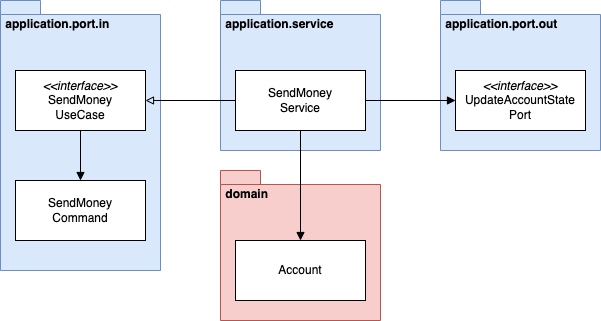

The diagram above was exported from draw.io. Its source (the exported page's mxGraphModel, read from the mxfile embedded in the PNG):
<mxGraphModel dx="794" dy="1214" grid="1" gridSize="10" guides="1" tooltips="1" connect="1" arrows="1" fold="1" page="1" pageScale="1" pageWidth="827" pageHeight="1169" math="0" shadow="0">
  <root>
    <mxCell id="0" />
    <mxCell id="1" parent="0" />
    <mxCell id="-7IhnleU9GL6t6okw7be-1" value="&amp;nbsp;domain" style="shape=folder;fontStyle=1;spacingTop=10;tabWidth=40;tabHeight=14;tabPosition=left;html=1;whiteSpace=wrap;verticalAlign=top;align=left;fillColor=#f8cecc;strokeColor=#b85450;" vertex="1" parent="1">
      <mxGeometry x="280" y="260" width="160" height="150" as="geometry" />
    </mxCell>
    <mxCell id="-7IhnleU9GL6t6okw7be-5" value="&lt;div&gt;&lt;span&gt;Account&lt;/span&gt;&lt;/div&gt;" style="rounded=0;whiteSpace=wrap;html=1;fontStyle=0" vertex="1" parent="1">
      <mxGeometry x="295" y="330" width="130" height="60" as="geometry" />
    </mxCell>
    <mxCell id="-7IhnleU9GL6t6okw7be-13" value="&amp;nbsp;application.service" style="shape=folder;fontStyle=1;spacingTop=10;tabWidth=40;tabHeight=14;tabPosition=left;html=1;whiteSpace=wrap;verticalAlign=top;align=left;fillColor=#dae8fc;strokeColor=#6c8ebf;" vertex="1" parent="1">
      <mxGeometry x="280" y="90" width="160" height="150" as="geometry" />
    </mxCell>
    <mxCell id="-7IhnleU9GL6t6okw7be-14" value="&lt;div&gt;&lt;span&gt;SendMoney&lt;/span&gt;&lt;/div&gt;&lt;div&gt;&lt;span&gt;Service&lt;/span&gt;&lt;/div&gt;" style="rounded=0;whiteSpace=wrap;html=1;fontStyle=0" vertex="1" parent="1">
      <mxGeometry x="295" y="160" width="130" height="60" as="geometry" />
    </mxCell>
    <mxCell id="-7IhnleU9GL6t6okw7be-15" value="&amp;nbsp;application.port.in" style="shape=folder;fontStyle=1;spacingTop=10;tabWidth=40;tabHeight=14;tabPosition=left;html=1;whiteSpace=wrap;verticalAlign=top;align=left;fillColor=#dae8fc;strokeColor=#6c8ebf;" vertex="1" parent="1">
      <mxGeometry x="60" y="90" width="160" height="270" as="geometry" />
    </mxCell>
    <mxCell id="-7IhnleU9GL6t6okw7be-21" style="edgeStyle=orthogonalEdgeStyle;rounded=0;orthogonalLoop=1;jettySize=auto;html=1;endArrow=block;endFill=1;" edge="1" parent="1" source="-7IhnleU9GL6t6okw7be-16" target="-7IhnleU9GL6t6okw7be-19">
      <mxGeometry relative="1" as="geometry" />
    </mxCell>
    <mxCell id="-7IhnleU9GL6t6okw7be-16" value="&lt;div&gt;&lt;i&gt;&amp;lt;&amp;lt;interface&amp;gt;&amp;gt;&lt;/i&gt;&lt;/div&gt;SendMoney&lt;div&gt;UseCase&lt;/div&gt;" style="rounded=0;whiteSpace=wrap;html=1;" vertex="1" parent="1">
      <mxGeometry x="75" y="160" width="130" height="60" as="geometry" />
    </mxCell>
    <mxCell id="-7IhnleU9GL6t6okw7be-17" value="&amp;nbsp;application.port.out" style="shape=folder;fontStyle=1;spacingTop=10;tabWidth=40;tabHeight=14;tabPosition=left;html=1;whiteSpace=wrap;verticalAlign=top;align=left;fillColor=#dae8fc;strokeColor=#6c8ebf;" vertex="1" parent="1">
      <mxGeometry x="500" y="90" width="160" height="150" as="geometry" />
    </mxCell>
    <mxCell id="-7IhnleU9GL6t6okw7be-18" value="&lt;div&gt;&lt;i&gt;&amp;lt;&amp;lt;interface&amp;gt;&amp;gt;&lt;/i&gt;&lt;/div&gt;UpdateAccountState&lt;div&gt;Port&lt;/div&gt;" style="rounded=0;whiteSpace=wrap;html=1;" vertex="1" parent="1">
      <mxGeometry x="515" y="160" width="130" height="60" as="geometry" />
    </mxCell>
    <mxCell id="-7IhnleU9GL6t6okw7be-19" value="&lt;div&gt;&lt;span&gt;SendMoney&lt;/span&gt;&lt;/div&gt;&lt;div&gt;&lt;span&gt;Command&lt;/span&gt;&lt;/div&gt;" style="rounded=0;whiteSpace=wrap;html=1;fontStyle=0" vertex="1" parent="1">
      <mxGeometry x="75" y="270" width="130" height="60" as="geometry" />
    </mxCell>
    <mxCell id="-7IhnleU9GL6t6okw7be-20" style="edgeStyle=orthogonalEdgeStyle;rounded=0;orthogonalLoop=1;jettySize=auto;html=1;endArrow=block;endFill=0;" edge="1" parent="1" source="-7IhnleU9GL6t6okw7be-14" target="-7IhnleU9GL6t6okw7be-16">
      <mxGeometry relative="1" as="geometry" />
    </mxCell>
    <mxCell id="-7IhnleU9GL6t6okw7be-22" style="edgeStyle=orthogonalEdgeStyle;rounded=0;orthogonalLoop=1;jettySize=auto;html=1;entryX=0;entryY=0.5;entryDx=0;entryDy=0;endArrow=block;endFill=1;" edge="1" parent="1" source="-7IhnleU9GL6t6okw7be-14" target="-7IhnleU9GL6t6okw7be-18">
      <mxGeometry relative="1" as="geometry" />
    </mxCell>
    <mxCell id="-7IhnleU9GL6t6okw7be-23" style="edgeStyle=orthogonalEdgeStyle;rounded=0;orthogonalLoop=1;jettySize=auto;html=1;entryX=0.5;entryY=1;entryDx=0;entryDy=0;startArrow=block;startFill=1;endArrow=none;endFill=0;" edge="1" parent="1" source="-7IhnleU9GL6t6okw7be-5" target="-7IhnleU9GL6t6okw7be-14">
      <mxGeometry relative="1" as="geometry" />
    </mxCell>
  </root>
</mxGraphModel>